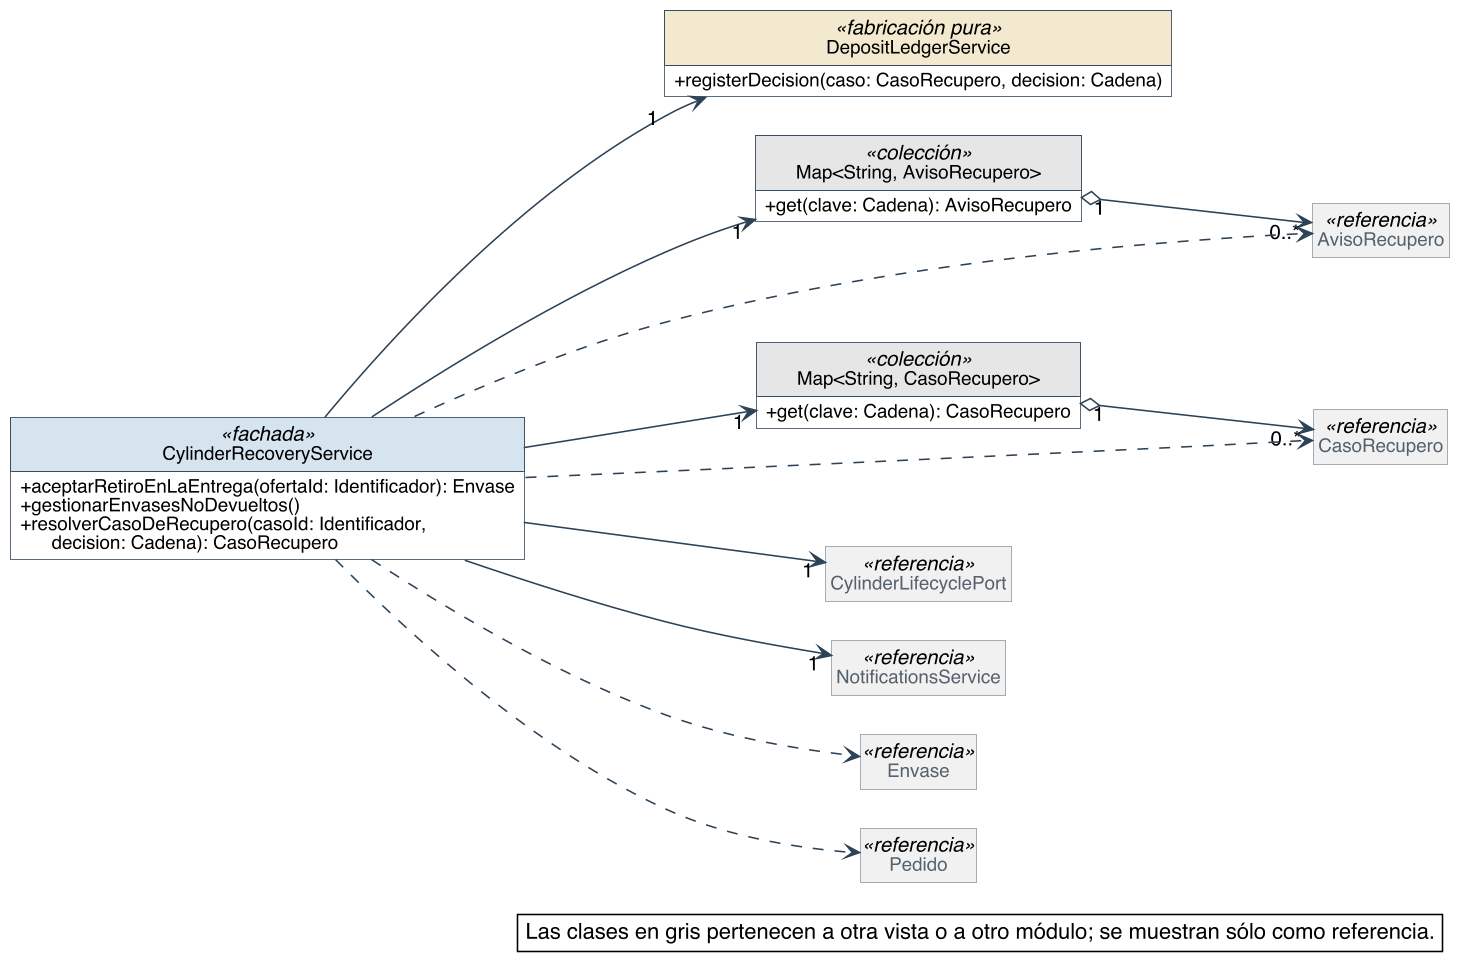

The diagram above was rendered by PlantUML. Its source (embedded in the PNG):
@startuml
skinparam backgroundColor #FFFFFF
skinparam shadowing false
skinparam defaultFontName Helvetica
skinparam defaultFontSize 13
skinparam dpi 150
skinparam nodesep 40
skinparam ranksep 55
skinparam classAttributeIconSize 0
skinparam roundCorner 0
skinparam genericDisplay old
skinparam class {
  BorderColor #2C4257
  BackgroundColor #FFFFFF
  ArrowColor #2C4257
  FontSize 14
  AttributeFontSize 12
  HeaderBackgroundColor #E8EEF3
}
skinparam class<<referencia>> {
  BackgroundColor #F1F1F1
  BorderColor #8A97A3
  FontColor #55616C
}
skinparam class<<fachada>> {
  HeaderBackgroundColor #D6E4F0
}
skinparam class<<controlador>> {
  HeaderBackgroundColor #D6E4F0
}
skinparam class<<fabricación pura>> {
  HeaderBackgroundColor #F3E9CF
}
skinparam class<<colección>> {
  HeaderBackgroundColor #E6E6E6
}
skinparam class<<adaptador>> {
  HeaderBackgroundColor #DCEBDD
}
skinparam interface {
  BorderColor #2C4257
  BackgroundColor #FFFFFF
  HeaderBackgroundColor #DCEBDD
  FontSize 14
  AttributeFontSize 12
}
skinparam note {
  BackgroundColor #FFFFFF
  BorderColor #2C4257
}
skinparam packageStyle rectangle
skinparam package {
  BorderColor #8A97A3
  FontSize 13
  FontColor #55616C
}
hide circle
hide empty members

left to right direction
skinparam nodesep 25
skinparam ranksep 90
class CylinderRecoveryService <<fachada>> {
  + aceptarRetiroEnLaEntrega(ofertaId: Identificador): Envase
  + gestionarEnvasesNoDevueltos()
  + resolverCasoDeRecupero(casoId: Identificador,\n      decision: Cadena): CasoRecupero
}
class DepositLedgerService <<fabricación pura>> {
  + registerDecision(caso: CasoRecupero, decision: Cadena)
}
class "Map<String, AvisoRecupero>" as Map_String_AvisoRecupero <<colección>> {
  + get(clave: Cadena): AvisoRecupero
}
class "Map<String, CasoRecupero>" as Map_String_CasoRecupero <<colección>> {
  + get(clave: Cadena): CasoRecupero
}
class AvisoRecupero <<referencia>>
class CasoRecupero <<referencia>>
class CylinderLifecyclePort <<referencia>>
class NotificationsService <<referencia>>
class Envase <<referencia>>
class Pedido <<referencia>>

Map_String_AvisoRecupero "1" o--> "0..*" AvisoRecupero
Map_String_CasoRecupero "1" o--> "0..*" CasoRecupero
CylinderRecoveryService --> "1" CylinderLifecyclePort
CylinderRecoveryService --> "1" DepositLedgerService
CylinderRecoveryService --> "1" Map_String_AvisoRecupero
CylinderRecoveryService --> "1" Map_String_CasoRecupero
CylinderRecoveryService --> "1" NotificationsService
CylinderRecoveryService ..> AvisoRecupero
CylinderRecoveryService ..> CasoRecupero
CylinderRecoveryService ..> Envase
CylinderRecoveryService ..> Pedido

legend bottom right
  Las clases en gris pertenecen a otra vista o a otro módulo; se muestran sólo como referencia.
endlegend
@enduml